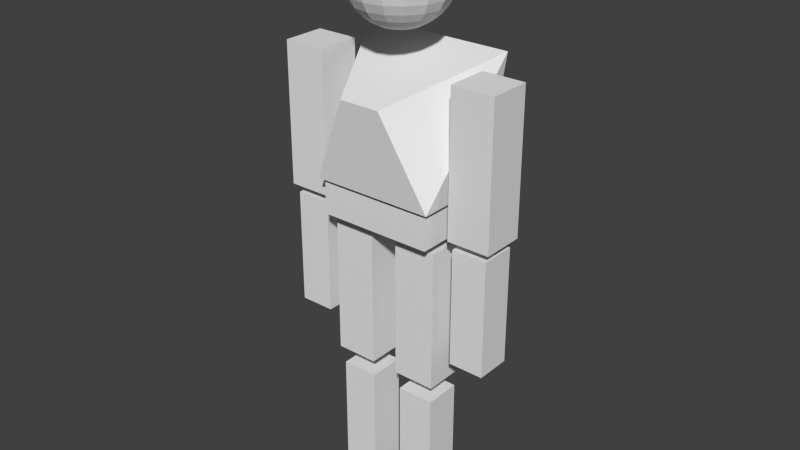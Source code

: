 # Source: Robot1.blend  (saved by Blender 2.63.0; exported with 4.5.12 LTS)
import bpy
from mathutils import Matrix  # noqa: F401  (used for matrix-valued properties, if any)

bpy.ops.wm.read_factory_settings(use_empty=True)
scene = bpy.context.scene
scene.name = 'Scene'

# ---- collections
col_collection_1 = bpy.data.collections.new('Collection 1'); scene.collection.children.link(col_collection_1)

# ---- materials (node trees are filled in below, after node groups)
mat_bodymat = bpy.data.materials.new('BodyMAT')
mat_bodymat.alpha_threshold = 0.0
mat_bodymat.use_transparent_shadow = False
mat_bodymat.roughness = 0.5
mat_bodymat.line_color = (0.0, 0.0, 0.0, 1.0)

# ---- material node trees

# ---- world
world_world = bpy.data.worlds.new('World'); scene.world = world_world
world_world.color = (0.05088, 0.05088, 0.05088)
world_world.use_sun_shadow = False
world_world.sun_shadow_jitter_overblur = 0.0
world_world.cycles.sampling_method = 'MANUAL'
world_world.cycles.sample_map_resolution = 256

# ---- meshes
me_sphere = bpy.data.meshes.new('Sphere')
me_sphere.from_pydata([(-2.176, -0.353, -6.871), (-2.176, 0.353, -6.871), (-1.47, 0.353, -6.871), (-1.47, -0.353, -6.871), (-2.176, -0.353, -4.542), (-2.176, 0.353, -4.542), (-1.47, 0.353, -4.542), (-1.47, -0.353, -4.542), (1.452, -0.353, -6.871), (1.452, 0.353, -6.871), (2.158, 0.353, -6.871), (2.158, -0.353, -6.871), (1.452, -0.353, -4.542), (1.452, 0.353, -4.542), (2.158, 0.353, -4.542), (2.158, -0.353, -4.542), (-2.259, -0.4263, -4.368), (-2.259, 0.4263, -4.368), (-1.406, 0.4263, -4.368), (-1.406, -0.4263, -4.368), (-2.259, -0.4263, -1.556), (-2.259, 0.4263, -1.556), (-1.406, 0.4263, -1.556), (-1.406, -0.4263, -1.556), (1.397, -0.4263, -4.368), (1.397, 0.4263, -4.368), (2.249, 0.4263, -4.368), (2.249, -0.4263, -4.368), (1.397, -0.4263, -1.556), (1.397, 0.4263, -1.556), (2.249, 0.4263, -1.556), (2.249, -0.4263, -1.556), (-1.085, -0.3699, -10.36), (-1.085, 0.3699, -10.36), (-0.3451, 0.3699, -10.36), (-0.3451, -0.3699, -10.36), (-1.085, -0.3699, -7.918), (-1.085, 0.3699, -7.918), (-0.3451, 0.3699, -7.918), (-0.3451, -0.3699, -7.918), (0.2978, -0.3699, -10.36), (0.2978, 0.3699, -10.36), (1.038, 0.3699, -10.36), (1.038, -0.3699, -10.36), (0.2978, -0.3699, -7.918), (0.2978, 0.3699, -7.918), (1.038, 0.3699, -7.918), (1.038, -0.3699, -7.918), (0.2414, -0.4263, -7.548), (0.2414, 0.4263, -7.548), (1.094, 0.4263, -7.548), (1.094, -0.4263, -7.548), (0.2414, -0.4263, -4.736), (0.2414, 0.4263, -4.736), (1.094, 0.4263, -4.736), (1.094, -0.4263, -4.736), (-1.16, -0.4263, -7.548), (-1.16, 0.4263, -7.548), (-0.3073, 0.4263, -7.548), (-0.3073, -0.4263, -7.548), (-1.16, -0.4263, -4.736), (-1.16, 0.4263, -4.736), (-0.3073, 0.4263, -4.736), (-0.3073, -0.4263, -4.736), (-1.144, -0.7268, -4.531), (-1.144, 0.7268, -4.531), (1.144, 0.7268, -4.531), (1.144, -0.7268, -4.531), (-1.144, -0.7268, -3.91), (-1.144, 0.7268, -3.91), (1.144, 0.7268, -3.91), (1.144, -0.7268, -3.91), (-1.222, -0.7991, -3.816), (-1.222, 0.7991, -3.816), (1.222, 0.7991, -3.816), (1.222, -0.7991, -3.816), (-0.4853, -0.9833, -2.103), (-1.503, 0.9833, -1.341), (1.503, 0.9833, -1.341), (0.3374, -0.9833, -2.103), (-0.1951, 0.0, 0.9808), (-0.3827, 0.0, 0.9239), (-0.5556, 0.0, 0.8315), (-0.7071, 0.0, 0.7071), (-0.8315, 0.0, 0.5556), (-0.9239, 0.0, 0.3827), (-0.9808, 0.0, 0.1951), (-1.0, 0.0, 7.55e-08), (-0.9808, 0.0, -0.1951), (-0.9239, 0.0, -0.3827), (-0.8315, 0.0, -0.5556), (-0.7071, 0.0, -0.7071), (-0.5556, 0.0, -0.8315), (-0.3827, 0.0, -0.9239), (-0.1951, 0.0, -0.9808), (-0.1802, 0.07466, 0.9808), (-0.3536, 0.1464, 0.9239), (-0.5133, 0.2126, 0.8315), (-0.6533, 0.2706, 0.7071), (-0.7682, 0.3182, 0.5556), (-0.8536, 0.3536, 0.3827), (-0.9061, 0.3753, 0.1951), (-0.9239, 0.3827, 1.192e-07), (-0.9061, 0.3753, -0.1951), (-0.8536, 0.3536, -0.3827), (-0.7682, 0.3182, -0.5556), (-0.6533, 0.2706, -0.7071), (-0.5133, 0.2126, -0.8315), (-0.3536, 0.1464, -0.9239), (-0.1802, 0.07466, -0.9808), (-0.1379, 0.1379, 0.9808), (-0.2706, 0.2706, 0.9239), (-0.3928, 0.3928, 0.8315), (-0.5, 0.5, 0.7071), (-0.5879, 0.5879, 0.5556), (-0.6533, 0.6533, 0.3827), (-0.6935, 0.6935, 0.1951), (-0.7071, 0.7071, 1.192e-07), (-0.6935, 0.6935, -0.1951), (-0.6533, 0.6533, -0.3827), (-0.5879, 0.5879, -0.5556), (-0.5, 0.5, -0.7071), (-0.3928, 0.3928, -0.8315), (-0.2706, 0.2706, -0.9239), (-0.1379, 0.1379, -0.9808), (-0.07466, 0.1802, 0.9808), (-0.1464, 0.3536, 0.9239), (-0.2126, 0.5133, 0.8315), (-0.2706, 0.6533, 0.7071), (-0.3182, 0.7682, 0.5556), (-0.3536, 0.8536, 0.3827), (-0.3753, 0.9061, 0.1951), (-0.3827, 0.9239, 1.192e-07), (-0.3753, 0.9061, -0.1951), (-0.3536, 0.8536, -0.3827), (-0.3182, 0.7682, -0.5556), (-0.2706, 0.6533, -0.7071), (-0.2126, 0.5133, -0.8315), (-0.1464, 0.3536, -0.9239), (-0.07466, 0.1802, -0.9808), (3.26e-07, 0.1951, 0.9808), (3.352e-07, 0.3827, 0.9239), (3.455e-07, 0.5556, 0.8315), (3.222e-07, 0.7071, 0.7071), (3.301e-07, 0.8315, 0.5556), (3.358e-07, 0.9239, 0.3827), (3.77e-07, 0.9808, 0.1951), (3.298e-07, 1.0, 1.192e-07), (3.22e-07, 0.9808, -0.1951), (3.539e-07, 0.9239, -0.3827), (3.301e-07, 0.8315, -0.5556), (3.222e-07, 0.7071, -0.7071), (3.64e-07, 0.5556, -0.8315), (3.494e-07, 0.3827, -0.9239), (3.288e-07, 0.1951, -0.9808), (0.07466, 0.1802, 0.9808), (0.1464, 0.3536, 0.9239), (0.2126, 0.5133, 0.8315), (0.2706, 0.6533, 0.7071), (0.3182, 0.7682, 0.5556), (0.3536, 0.8536, 0.3827), (0.3753, 0.9061, 0.1951), (0.3827, 0.9239, 1.192e-07), (0.3753, 0.9061, -0.1951), (0.3536, 0.8536, -0.3827), (0.3182, 0.7682, -0.5556), (0.2706, 0.6533, -0.7071), (0.2126, 0.5133, -0.8315), (0.1464, 0.3536, -0.9239), (0.07466, 0.1802, -0.9808), (0.138, 0.1379, 0.9808), (0.2706, 0.2706, 0.9239), (0.3928, 0.3928, 0.8315), (0.5, 0.5, 0.7071), (0.5879, 0.5879, 0.5556), (0.6533, 0.6533, 0.3827), (0.6935, 0.6935, 0.1951), (0.7071, 0.7071, 1.192e-07), (0.6935, 0.6935, -0.1951), (0.6533, 0.6533, -0.3827), (0.5879, 0.5879, -0.5556), (0.5, 0.5, -0.7071), (0.3928, 0.3928, -0.8315), (0.2706, 0.2706, -0.9239), (0.138, 0.1379, -0.9808), (0.1802, 0.07466, 0.9808), (0.3536, 0.1464, 0.9239), (0.5133, 0.2126, 0.8315), (0.6533, 0.2706, 0.7071), (0.7682, 0.3182, 0.5556), (0.8536, 0.3536, 0.3827), (0.9061, 0.3753, 0.1951), (0.9239, 0.3827, 1.192e-07), (0.9061, 0.3753, -0.1951), (0.8536, 0.3536, -0.3827), (0.7682, 0.3182, -0.5556), (0.6533, 0.2706, -0.7071), (0.5133, 0.2126, -0.8315), (0.3536, 0.1464, -0.9239), (0.1802, 0.07466, -0.9808), (0.1951, -1.378e-09, 0.9808), (0.3827, -3.15e-10, 0.9239), (0.5556, -3.815e-08, 0.8315), (0.7071, -5.142e-08, 0.7071), (0.8315, -6.402e-08, 0.5556), (0.9239, -6.972e-08, 0.3827), (0.9808, -8.818e-08, 0.1951), (1.0, -8.638e-09, 1.192e-07), (0.9808, -2.839e-08, -0.1951), (0.9239, -9.928e-09, -0.3827), (0.8315, -6.402e-08, -0.5556), (0.7071, -5.142e-08, -0.7071), (0.5556, -5.665e-08, -0.8315), (0.3827, -5.106e-08, -0.9239), (0.1951, 1.558e-09, -0.9808), (0.1802, -0.07466, 0.9808), (0.3536, -0.1464, 0.9239), (0.5133, -0.2126, 0.8315), (0.6533, -0.2706, 0.7071), (0.7682, -0.3182, 0.5556), (0.8536, -0.3536, 0.3827), (0.9061, -0.3753, 0.1951), (0.9239, -0.3827, 1.192e-07), (0.9061, -0.3753, -0.1951), (0.8536, -0.3536, -0.3827), (0.7682, -0.3182, -0.5556), (0.6533, -0.2706, -0.7071), (0.5133, -0.2126, -0.8315), (0.3536, -0.1464, -0.9239), (0.1802, -0.07466, -0.9808), (0.138, -0.1379, 0.9808), (0.2706, -0.2706, 0.9239), (0.3928, -0.3928, 0.8315), (0.5, -0.5, 0.7071), (0.5879, -0.5879, 0.5556), (0.6533, -0.6533, 0.3827), (0.6935, -0.6935, 0.1951), (0.7071, -0.7071, 1.192e-07), (0.6935, -0.6935, -0.1951), (0.6533, -0.6533, -0.3827), (0.5879, -0.5879, -0.5556), (0.5, -0.5, -0.7071), (0.3928, -0.3928, -0.8315), (0.2706, -0.2706, -0.9239), (0.138, -0.1379, -0.9808), (0.07466, -0.1802, 0.9808), (0.1464, -0.3536, 0.9239), (0.2126, -0.5133, 0.8315), (0.2706, -0.6533, 0.7071), (0.3182, -0.7682, 0.5556), (0.3536, -0.8536, 0.3827), (0.3753, -0.9061, 0.1951), (0.3827, -0.9239, 1.192e-07), (0.3753, -0.9061, -0.1951), (0.3536, -0.8536, -0.3827), (0.3182, -0.7682, -0.5556), (0.2706, -0.6533, -0.7071), (0.2126, -0.5133, -0.8315), (0.1464, -0.3536, -0.9239), (0.07466, -0.1802, -0.9808), (3.29e-07, -0.1951, 0.9808), (3.232e-07, -0.3827, 0.9239), (2.692e-07, -0.5556, 0.8315), (2.099e-07, -0.7071, 0.7071), (2.296e-07, -0.8315, 0.5556), (2.467e-07, -0.9239, 0.3827), (2.329e-07, -0.9808, 0.1951), (3.172e-07, -1.0, 1.192e-07), (3.155e-07, -0.9808, -0.1951), (2.561e-07, -0.9239, -0.3827), (2.296e-07, -0.8315, -0.5556), (2.099e-07, -0.7071, -0.7071), (2.597e-07, -0.5556, -0.8315), (2.586e-07, -0.3827, -0.9239), (3.125e-07, -0.1951, -0.9808), (-0.07466, -0.1802, 0.9808), (-0.1464, -0.3536, 0.9239), (-0.2126, -0.5133, 0.8315), (-0.2706, -0.6533, 0.7071), (-0.3182, -0.7682, 0.5556), (-0.3536, -0.8536, 0.3827), (-0.3753, -0.9061, 0.1951), (-0.3827, -0.9239, 1.192e-07), (-0.3753, -0.9061, -0.1951), (-0.3536, -0.8536, -0.3827), (-0.3182, -0.7682, -0.5556), (-0.2706, -0.6533, -0.7071), (-0.2126, -0.5133, -0.8315), (-0.1464, -0.3536, -0.9239), (-0.07466, -0.1802, -0.9808), (9.544e-08, -2.304e-07, 1.0), (-0.1379, -0.1379, 0.9808), (-0.2706, -0.2706, 0.9239), (-0.3928, -0.3928, 0.8315), (-0.5, -0.5, 0.7071), (-0.5879, -0.5879, 0.5556), (-0.6533, -0.6533, 0.3827), (-0.6935, -0.6935, 0.1951), (-0.7071, -0.7071, 1.192e-07), (-0.6935, -0.6935, -0.1951), (-0.6533, -0.6533, -0.3827), (-0.5879, -0.5879, -0.5556), (-0.5, -0.5, -0.7071), (-0.3928, -0.3928, -0.8315), (-0.2706, -0.2706, -0.9239), (-0.1379, -0.1379, -0.9808), (3.258e-07, 0.0, -1.0), (-0.1802, -0.07466, 0.9808), (-0.3536, -0.1464, 0.9239), (-0.5133, -0.2126, 0.8315), (-0.6533, -0.2706, 0.7071), (-0.7682, -0.3182, 0.5556), (-0.8536, -0.3536, 0.3827), (-0.9061, -0.3753, 0.1951), (-0.9239, -0.3827, 1.192e-07), (-0.9061, -0.3753, -0.1951), (-0.8536, -0.3536, -0.3827), (-0.7682, -0.3182, -0.5556), (-0.6533, -0.2706, -0.7071), (-0.5133, -0.2126, -0.8315), (-0.3536, -0.1464, -0.9239), (-0.1802, -0.07466, -0.9808)], [], [(4, 5, 1, 0), (5, 6, 2, 1), (6, 7, 3, 2), (7, 4, 0, 3), (0, 1, 2, 3), (7, 6, 5, 4), (12, 13, 9, 8), (13, 14, 10, 9), (14, 15, 11, 10), (15, 12, 8, 11), (8, 9, 10, 11), (15, 14, 13, 12), (20, 21, 17, 16), (21, 22, 18, 17), (22, 23, 19, 18), (23, 20, 16, 19), (16, 17, 18, 19), (23, 22, 21, 20), (28, 29, 25, 24), (29, 30, 26, 25), (30, 31, 27, 26), (31, 28, 24, 27), (24, 25, 26, 27), (31, 30, 29, 28), (36, 37, 33, 32), (37, 38, 34, 33), (38, 39, 35, 34), (39, 36, 32, 35), (32, 33, 34, 35), (39, 38, 37, 36), (44, 45, 41, 40), (45, 46, 42, 41), (46, 47, 43, 42), (47, 44, 40, 43), (40, 41, 42, 43), (47, 46, 45, 44), (52, 53, 49, 48), (53, 54, 50, 49), (54, 55, 51, 50), (55, 52, 48, 51), (48, 49, 50, 51), (55, 54, 53, 52), (60, 61, 57, 56), (61, 62, 58, 57), (62, 63, 59, 58), (63, 60, 56, 59), (56, 57, 58, 59), (63, 62, 61, 60), (68, 69, 65, 64), (69, 70, 66, 65), (70, 71, 67, 66), (71, 68, 64, 67), (64, 65, 66, 67), (71, 70, 69, 68), (76, 77, 73, 72), (77, 78, 74, 73), (78, 79, 75, 74), (79, 76, 72, 75), (72, 73, 74, 75), (79, 78, 77, 76), (106, 107, 92, 91), (101, 102, 87, 86), (96, 97, 82, 81), (107, 108, 93, 92), (102, 103, 88, 87), (97, 98, 83, 82), (108, 109, 94, 93), (103, 104, 89, 88), (98, 99, 84, 83), (104, 105, 90, 89), (99, 100, 85, 84), (105, 106, 91, 90), (100, 101, 86, 85), (95, 96, 81, 80), (110, 111, 96, 95), (121, 122, 107, 106), (116, 117, 102, 101), (111, 112, 97, 96), (122, 123, 108, 107), (117, 118, 103, 102), (112, 113, 98, 97), (123, 124, 109, 108), (118, 119, 104, 103), (113, 114, 99, 98), (119, 120, 105, 104), (114, 115, 100, 99), (120, 121, 106, 105), (115, 116, 101, 100), (129, 130, 115, 114), (135, 136, 121, 120), (130, 131, 116, 115), (125, 126, 111, 110), (136, 137, 122, 121), (131, 132, 117, 116), (126, 127, 112, 111), (137, 138, 123, 122), (132, 133, 118, 117), (127, 128, 113, 112), (138, 139, 124, 123), (133, 134, 119, 118), (128, 129, 114, 113), (134, 135, 120, 119), (148, 149, 134, 133), (143, 144, 129, 128), (149, 150, 135, 134), (144, 145, 130, 129), (150, 151, 136, 135), (145, 146, 131, 130), (140, 141, 126, 125), (151, 152, 137, 136), (146, 147, 132, 131), (141, 142, 127, 126), (152, 153, 138, 137), (147, 148, 133, 132), (142, 143, 128, 127), (153, 154, 139, 138), (167, 168, 153, 152), (162, 163, 148, 147), (157, 158, 143, 142), (168, 169, 154, 153), (163, 164, 149, 148), (158, 159, 144, 143), (164, 165, 150, 149), (159, 160, 145, 144), (165, 166, 151, 150), (160, 161, 146, 145), (155, 156, 141, 140), (166, 167, 152, 151), (161, 162, 147, 146), (156, 157, 142, 141), (181, 182, 167, 166), (176, 177, 162, 161), (171, 172, 157, 156), (182, 183, 168, 167), (177, 178, 163, 162), (172, 173, 158, 157), (183, 184, 169, 168), (178, 179, 164, 163), (173, 174, 159, 158), (179, 180, 165, 164), (174, 175, 160, 159), (180, 181, 166, 165), (175, 176, 161, 160), (170, 171, 156, 155), (195, 196, 181, 180), (190, 191, 176, 175), (185, 186, 171, 170), (196, 197, 182, 181), (191, 192, 177, 176), (186, 187, 172, 171), (197, 198, 183, 182), (192, 193, 178, 177), (187, 188, 173, 172), (198, 199, 184, 183), (193, 194, 179, 178), (188, 189, 174, 173), (194, 195, 180, 179), (189, 190, 175, 174), (203, 204, 189, 188), (209, 210, 195, 194), (204, 205, 190, 189), (210, 211, 196, 195), (205, 206, 191, 190), (200, 201, 186, 185), (211, 212, 197, 196), (206, 207, 192, 191), (201, 202, 187, 186), (212, 213, 198, 197), (207, 208, 193, 192), (202, 203, 188, 187), (213, 214, 199, 198), (208, 209, 194, 193), (222, 223, 208, 207), (217, 218, 203, 202), (228, 229, 214, 213), (223, 224, 209, 208), (218, 219, 204, 203), (224, 225, 210, 209), (219, 220, 205, 204), (225, 226, 211, 210), (220, 221, 206, 205), (215, 216, 201, 200), (226, 227, 212, 211), (221, 222, 207, 206), (216, 217, 202, 201), (227, 228, 213, 212), (241, 242, 227, 226), (236, 237, 222, 221), (231, 232, 217, 216), (242, 243, 228, 227), (237, 238, 223, 222), (232, 233, 218, 217), (243, 244, 229, 228), (238, 239, 224, 223), (233, 234, 219, 218), (239, 240, 225, 224), (234, 235, 220, 219), (240, 241, 226, 225), (235, 236, 221, 220), (230, 231, 216, 215), (255, 256, 241, 240), (250, 251, 236, 235), (245, 246, 231, 230), (256, 257, 242, 241), (251, 252, 237, 236), (246, 247, 232, 231), (257, 258, 243, 242), (252, 253, 238, 237), (247, 248, 233, 232), (258, 259, 244, 243), (253, 254, 239, 238), (248, 249, 234, 233), (254, 255, 240, 239), (249, 250, 235, 234), (263, 264, 249, 248), (269, 270, 255, 254), (264, 265, 250, 249), (270, 271, 256, 255), (265, 266, 251, 250), (260, 261, 246, 245), (271, 272, 257, 256), (266, 267, 252, 251), (261, 262, 247, 246), (272, 273, 258, 257), (267, 268, 253, 252), (262, 263, 248, 247), (273, 274, 259, 258), (268, 269, 254, 253), (282, 283, 268, 267), (277, 278, 263, 262), (288, 289, 274, 273), (283, 284, 269, 268), (278, 279, 264, 263), (284, 285, 270, 269), (279, 280, 265, 264), (285, 286, 271, 270), (280, 281, 266, 265), (275, 276, 261, 260), (286, 287, 272, 271), (281, 282, 267, 266), (276, 277, 262, 261), (287, 288, 273, 272), (302, 303, 287, 286), (297, 298, 282, 281), (292, 293, 277, 276), (303, 304, 288, 287), (298, 299, 283, 282), (293, 294, 278, 277), (304, 305, 289, 288), (299, 300, 284, 283), (294, 295, 279, 278), (300, 301, 285, 284), (295, 296, 280, 279), (301, 302, 286, 285), (296, 297, 281, 280), (291, 292, 276, 275), (317, 318, 302, 301), (312, 313, 297, 296), (307, 308, 292, 291), (318, 319, 303, 302), (313, 314, 298, 297), (308, 309, 293, 292), (319, 320, 304, 303), (314, 315, 299, 298), (309, 310, 294, 293), (320, 321, 305, 304), (315, 316, 300, 299), (310, 311, 295, 294), (316, 317, 301, 300), (311, 312, 296, 295), (109, 306, 94), (290, 95, 80), (124, 306, 109), (290, 110, 95), (290, 125, 110), (139, 306, 124), (154, 306, 139), (290, 140, 125), (169, 306, 154), (290, 155, 140), (184, 306, 169), (290, 170, 155), (290, 185, 170), (199, 306, 184), (214, 306, 199), (290, 200, 185), (229, 306, 214), (290, 215, 200), (244, 306, 229), (290, 230, 215), (290, 245, 230), (259, 306, 244), (274, 306, 259), (290, 260, 245), (289, 306, 274), (290, 275, 260), (305, 306, 289), (290, 291, 275), (321, 306, 305), (290, 307, 291), (94, 306, 321), (89, 90, 317, 316), (84, 85, 312, 311), (290, 80, 307), (90, 91, 318, 317), (85, 86, 313, 312), (80, 81, 308, 307), (91, 92, 319, 318), (86, 87, 314, 313), (81, 82, 309, 308), (92, 93, 320, 319), (87, 88, 315, 314), (82, 83, 310, 309), (93, 94, 321, 320), (88, 89, 316, 315), (83, 84, 311, 310)])
_uv = me_sphere.uv_layers.new(name='UVMap')
_uv.uv.foreach_set('vector', [0.9581, 0.8376, 0.9023, 0.8374, 0.9029, 0.6532, 0.9587, 0.6534, 0.01256, 0.7811, 0.06841, 0.781, 0.06897, 0.9649, 0.01312, 0.9651, 0.9587, 0.6445, 0.9029, 0.6446, 0.9023, 0.4604, 0.9581, 0.4602, 0.8814, 0.05632, 0.9373, 0.05615, 0.9378, 0.2404, 0.882, 0.2405, 0.4328, 0.9442, 0.3769, 0.9441, 0.3771, 0.8882, 0.433, 0.8884, 0.6511, 0.9992, 0.6511, 0.9434, 0.7069, 0.9433, 0.707, 0.9992, 0.9554, 0.4602, 0.8996, 0.4601, 0.9002, 0.2759, 0.956, 0.276, 0.2431, 0.7803, 0.2989, 0.7802, 0.2995, 0.9641, 0.2436, 0.9643, 0.2431, 0.9644, 0.1872, 0.9646, 0.1867, 0.7803, 0.2425, 0.7802, 0.8432, 0.276, 0.899, 0.2759, 0.8996, 0.4601, 0.8438, 0.4602, 0.8432, 0.9991, 0.7873, 0.9992, 0.7872, 0.9434, 0.843, 0.9432, 0.5149, 0.9992, 0.5148, 0.9434, 0.5707, 0.9434, 0.5707, 0.9992, 0.2769, 0.6681, 0.2095, 0.6679, 0.2101, 0.4454, 0.2776, 0.4456, 0.6388, 0.6537, 0.7063, 0.6535, 0.707, 0.8756, 0.6395, 0.8759, 0.7751, 0.6533, 0.7076, 0.6535, 0.7069, 0.431, 0.7744, 0.4308, 0.4344, 0.4433, 0.5019, 0.4431, 0.5026, 0.6656, 0.4351, 0.6658, 0.7751, 0.9141, 0.7076, 0.9143, 0.7074, 0.8469, 0.7749, 0.8467, 0.6395, 0.9433, 0.6395, 0.8759, 0.7069, 0.8759, 0.707, 0.9433, 0.08, 0.6688, 0.01256, 0.6686, 0.01324, 0.4462, 0.08068, 0.4464, 0.5026, 0.6537, 0.57, 0.6535, 0.5707, 0.8757, 0.5033, 0.8759, 0.7542, 0.2786, 0.6868, 0.2788, 0.6861, 0.05635, 0.7535, 0.05615, 0.5026, 0.431, 0.57, 0.4308, 0.5707, 0.6533, 0.5033, 0.6535, 0.7757, 0.9432, 0.7755, 0.8758, 0.843, 0.8756, 0.8432, 0.943, 0.433, 0.9557, 0.433, 0.8883, 0.5004, 0.8882, 0.5004, 0.9557, 0.3661, 0.8613, 0.3075, 0.8611, 0.3081, 0.6681, 0.3667, 0.6682, 0.8432, 0.6534, 0.9017, 0.6532, 0.9023, 0.846, 0.8438, 0.8461, 0.8814, 0.2492, 0.8229, 0.2493, 0.8223, 0.05632, 0.8808, 0.05615, 0.7159, 0.6537, 0.7745, 0.6535, 0.7751, 0.8465, 0.7165, 0.8467, 0.1831, 0.9205, 0.1246, 0.9207, 0.1244, 0.8622, 0.1829, 0.862, 0.1246, 0.9793, 0.1246, 0.9208, 0.1831, 0.9207, 0.1831, 0.9792, 0.6292, 0.8467, 0.5707, 0.8465, 0.5713, 0.6535, 0.6298, 0.6537, 0.8432, 0.4604, 0.9017, 0.4602, 0.9023, 0.653, 0.8438, 0.6532, 0.1835, 0.8619, 0.125, 0.862, 0.1244, 0.669, 0.1829, 0.6688, 0.3667, 0.4433, 0.4252, 0.4431, 0.4258, 0.6362, 0.3672, 0.6363, 0.6294, 0.9729, 0.5709, 0.973, 0.5707, 0.9145, 0.6292, 0.9143, 0.3167, 0.9875, 0.3167, 0.929, 0.3752, 0.9289, 0.3752, 0.9874, 0.6854, 0.2788, 0.618, 0.2786, 0.6187, 0.05615, 0.6861, 0.05635, 0.7751, 0.6534, 0.8425, 0.6532, 0.8432, 0.8754, 0.7757, 0.8756, 0.7069, 0.6533, 0.6395, 0.6535, 0.6388, 0.431, 0.7063, 0.4308, 0.2985, 0.4456, 0.366, 0.4454, 0.3667, 0.6679, 0.2992, 0.6681, 0.6384, 0.9141, 0.5709, 0.9143, 0.5707, 0.8469, 0.6381, 0.8467, 0.5033, 0.9434, 0.5032, 0.8759, 0.5707, 0.8759, 0.5707, 0.9433, 0.1687, 0.6688, 0.1013, 0.6686, 0.102, 0.4462, 0.1694, 0.4464, 0.7751, 0.431, 0.8425, 0.4308, 0.8432, 0.653, 0.7757, 0.6532, 0.8223, 0.2786, 0.7549, 0.2788, 0.7542, 0.05635, 0.8216, 0.05615, 0.6381, 0.6535, 0.5707, 0.6533, 0.5714, 0.4308, 0.6388, 0.431, 0.3078, 0.9289, 0.3075, 0.8615, 0.375, 0.8613, 0.3752, 0.9287, 0.7076, 0.9818, 0.7076, 0.9144, 0.775, 0.9143, 0.7751, 0.9818, 0.9517, 0.8377, 0.9514, 0.9527, 0.9023, 0.9526, 0.9026, 0.8376, 0.9384, 0.2405, 0.9378, 0.05957, 0.9869, 0.05942, 0.9874, 0.2404, 0.8532, 0.9613, 0.8529, 0.8463, 0.902, 0.8461, 0.9023, 0.9611, 0.07531, 0.9621, 0.07475, 0.7811, 0.1239, 0.781, 0.1244, 0.9619, 0.618, 0.2371, 0.503, 0.2375, 0.5024, 0.0565, 0.6174, 0.05615, 0.6177, 0.4307, 0.5027, 0.4308, 0.5026, 0.2499, 0.6176, 0.2498, 0.1694, 0.3867, 0.01256, 0.4462, 0.02804, 0.2506, 0.1545, 0.2509, 0.01329, 0.2506, 0.01256, 0.01271, 0.2089, 0.03439, 0.2095, 0.2277, 0.3667, 0.4454, 0.2095, 0.3862, 0.2247, 0.2502, 0.3511, 0.2498, 0.3667, 0.3728, 0.3669, 0.3077, 0.5026, 0.2498, 0.502, 0.4431, 0.5024, 0.2494, 0.376, 0.2498, 0.3754, 0.05654, 0.5018, 0.05615, 0.2095, 0.1178, 0.3577, 0.01271, 0.3754, 0.2498, 0.2143, 0.1826, 0.4766, 0.8799, 0.47, 0.8699, 0.4821, 0.8578, 0.4921, 0.8644, 0.7555, 0.3854, 0.755, 0.3699, 0.7851, 0.37, 0.7851, 0.3854, 0.7011, 0.3633, 0.7139, 0.358, 0.7173, 0.3748, 0.7034, 0.3748, 0.47, 0.8699, 0.4624, 0.8585, 0.4707, 0.8502, 0.4821, 0.8578, 0.755, 0.3699, 0.7556, 0.3545, 0.7852, 0.3546, 0.7851, 0.37, 0.7139, 0.358, 0.7253, 0.3534, 0.7295, 0.3748, 0.7173, 0.3748, 0.4624, 0.8585, 0.4541, 0.8462, 0.4584, 0.8419, 0.4707, 0.8502, 0.7556, 0.3545, 0.7574, 0.3397, 0.7853, 0.3397, 0.7852, 0.3546, 0.7639, 0.426, 0.7601, 0.414, 0.7852, 0.414, 0.7853, 0.426, 0.7574, 0.3397, 0.7604, 0.3261, 0.7855, 0.3261, 0.7853, 0.3397, 0.7601, 0.414, 0.7572, 0.4002, 0.7851, 0.4003, 0.7852, 0.414, 0.7604, 0.3261, 0.7643, 0.3141, 0.7856, 0.3142, 0.7855, 0.3261, 0.7572, 0.4002, 0.7555, 0.3854, 0.7851, 0.3854, 0.7851, 0.4003, 0.6873, 0.3689, 0.7011, 0.3633, 0.7034, 0.3748, 0.6885, 0.3748, 0.684, 0.3639, 0.6946, 0.3534, 0.7011, 0.3633, 0.6873, 0.3689, 0.4565, 0.8882, 0.4541, 0.8765, 0.47, 0.8699, 0.4766, 0.8799, 0.7306, 0.3854, 0.7295, 0.3699, 0.755, 0.3699, 0.7555, 0.3854, 0.6946, 0.3534, 0.7044, 0.3438, 0.7139, 0.358, 0.7011, 0.3633, 0.4541, 0.8765, 0.4515, 0.863, 0.4624, 0.8585, 0.47, 0.8699, 0.7295, 0.3699, 0.7307, 0.3545, 0.7556, 0.3545, 0.755, 0.3699, 0.7044, 0.3438, 0.7131, 0.3353, 0.7253, 0.3534, 0.7139, 0.358, 0.4515, 0.863, 0.4486, 0.8485, 0.4541, 0.8462, 0.4624, 0.8585, 0.7307, 0.3545, 0.7339, 0.3397, 0.7574, 0.3397, 0.7556, 0.3545, 0.746, 0.426, 0.739, 0.414, 0.7601, 0.414, 0.7639, 0.426, 0.7339, 0.3397, 0.7392, 0.3261, 0.7604, 0.3261, 0.7574, 0.3397, 0.739, 0.414, 0.7338, 0.4002, 0.7572, 0.4002, 0.7601, 0.414, 0.7392, 0.3261, 0.7463, 0.3141, 0.7643, 0.3141, 0.7604, 0.3261, 0.7338, 0.4002, 0.7306, 0.3854, 0.7555, 0.3854, 0.7572, 0.4002, 0.4213, 0.6776, 0.4186, 0.6909, 0.3949, 0.6918, 0.4, 0.6784, 0.4216, 0.7654, 0.4254, 0.7778, 0.4073, 0.7785, 0.4003, 0.7662, 0.4186, 0.6909, 0.4169, 0.7055, 0.3917, 0.7065, 0.3949, 0.6918, 0.679, 0.3606, 0.6847, 0.3469, 0.6946, 0.3534, 0.684, 0.3639, 0.4347, 0.8882, 0.437, 0.8765, 0.4541, 0.8765, 0.4565, 0.8882, 0.4169, 0.7055, 0.4164, 0.7209, 0.3907, 0.7218, 0.3917, 0.7065, 0.6847, 0.3469, 0.6901, 0.3343, 0.7044, 0.3438, 0.6946, 0.3534, 0.437, 0.8765, 0.4397, 0.863, 0.4515, 0.863, 0.4541, 0.8765, 0.4164, 0.7209, 0.417, 0.7364, 0.3918, 0.7373, 0.3907, 0.7218, 0.6901, 0.3343, 0.695, 0.3232, 0.7131, 0.3353, 0.7044, 0.3438, 0.4397, 0.863, 0.4426, 0.8485, 0.4486, 0.8485, 0.4515, 0.863, 0.417, 0.7364, 0.4188, 0.7514, 0.3951, 0.7523, 0.3918, 0.7373, 0.695, 0.3232, 0.699, 0.3141, 0.7204, 0.3284, 0.7131, 0.3353, 0.4188, 0.7514, 0.4216, 0.7654, 0.4003, 0.7662, 0.3951, 0.7523, 0.4467, 0.736, 0.4467, 0.751, 0.4188, 0.7514, 0.417, 0.7364, 0.4465, 0.6658, 0.4465, 0.6773, 0.4213, 0.6776, 0.4251, 0.6661, 0.4467, 0.751, 0.4468, 0.765, 0.4216, 0.7654, 0.4188, 0.7514, 0.4465, 0.6773, 0.4465, 0.6905, 0.4186, 0.6909, 0.4213, 0.6776, 0.4468, 0.765, 0.4468, 0.7775, 0.4254, 0.7778, 0.4216, 0.7654, 0.4465, 0.6905, 0.4466, 0.7051, 0.4169, 0.7055, 0.4186, 0.6909, 0.6731, 0.3594, 0.6732, 0.3446, 0.6847, 0.3469, 0.679, 0.3606, 0.4145, 0.8799, 0.4212, 0.8699, 0.437, 0.8765, 0.4347, 0.8882, 0.4466, 0.7051, 0.4466, 0.7205, 0.4164, 0.7209, 0.4169, 0.7055, 0.6732, 0.3446, 0.6733, 0.3309, 0.6901, 0.3343, 0.6847, 0.3469, 0.4212, 0.8699, 0.4287, 0.8585, 0.4397, 0.863, 0.437, 0.8765, 0.4466, 0.7205, 0.4467, 0.736, 0.417, 0.7364, 0.4164, 0.7209, 0.6733, 0.3309, 0.6736, 0.319, 0.695, 0.3232, 0.6901, 0.3343, 0.4287, 0.8585, 0.437, 0.8462, 0.4426, 0.8485, 0.4397, 0.863, 0.409, 0.8578, 0.4204, 0.8502, 0.4287, 0.8585, 0.4212, 0.8699, 0.4769, 0.7207, 0.4764, 0.7362, 0.4467, 0.736, 0.4466, 0.7205, 0.6565, 0.3343, 0.6522, 0.3232, 0.6736, 0.319, 0.6733, 0.3309, 0.4204, 0.8502, 0.4327, 0.8419, 0.437, 0.8462, 0.4287, 0.8585, 0.4764, 0.7362, 0.4747, 0.7512, 0.4467, 0.751, 0.4467, 0.736, 0.4679, 0.666, 0.4717, 0.6774, 0.4465, 0.6773, 0.4465, 0.6658, 0.4747, 0.7512, 0.4719, 0.7652, 0.4468, 0.765, 0.4467, 0.751, 0.4717, 0.6774, 0.4745, 0.6907, 0.4465, 0.6905, 0.4465, 0.6773, 0.4719, 0.7652, 0.4682, 0.7777, 0.4468, 0.7775, 0.4468, 0.765, 0.4745, 0.6907, 0.4763, 0.7053, 0.4466, 0.7051, 0.4465, 0.6905, 0.6672, 0.3606, 0.6616, 0.3469, 0.6732, 0.3446, 0.6731, 0.3594, 0.3991, 0.8644, 0.409, 0.8578, 0.4212, 0.8699, 0.4145, 0.8799, 0.4763, 0.7053, 0.4769, 0.7207, 0.4466, 0.7205, 0.4466, 0.7051, 0.6616, 0.3469, 0.6565, 0.3343, 0.6733, 0.3309, 0.6732, 0.3446, 0.3907, 0.8443, 0.4025, 0.8419, 0.409, 0.8578, 0.3991, 0.8644, 0.5015, 0.7061, 0.5026, 0.7215, 0.4769, 0.7207, 0.4763, 0.7053, 0.6518, 0.3535, 0.6423, 0.3438, 0.6565, 0.3343, 0.6616, 0.3469, 0.4025, 0.8419, 0.4159, 0.8393, 0.4204, 0.8502, 0.409, 0.8578, 0.5026, 0.7215, 0.5015, 0.737, 0.4764, 0.7362, 0.4769, 0.7207, 0.6423, 0.3438, 0.634, 0.3354, 0.6522, 0.3232, 0.6565, 0.3343, 0.4159, 0.8393, 0.4304, 0.8364, 0.4327, 0.8419, 0.4204, 0.8502, 0.5015, 0.737, 0.4984, 0.752, 0.4747, 0.7512, 0.4764, 0.7362, 0.634, 0.3354, 0.6274, 0.3284, 0.6487, 0.3142, 0.6522, 0.3232, 0.4984, 0.752, 0.4933, 0.7659, 0.4719, 0.7652, 0.4747, 0.7512, 0.493, 0.6781, 0.4982, 0.6915, 0.4745, 0.6907, 0.4717, 0.6774, 0.4933, 0.7659, 0.4864, 0.7782, 0.4682, 0.7777, 0.4719, 0.7652, 0.4982, 0.6915, 0.5015, 0.7061, 0.4763, 0.7053, 0.4745, 0.6907, 0.6621, 0.3639, 0.6518, 0.3535, 0.6616, 0.3469, 0.6672, 0.3606, 0.09359, 0.6807, 0.08965, 0.6688, 0.1076, 0.6688, 0.1147, 0.6808, 0.09673, 0.7549, 0.09847, 0.74, 0.1234, 0.7401, 0.1202, 0.7549, 0.6588, 0.369, 0.6452, 0.3633, 0.6518, 0.3535, 0.6621, 0.3639, 0.3907, 0.8224, 0.4025, 0.8248, 0.4025, 0.8419, 0.3907, 0.8443, 0.09847, 0.74, 0.09902, 0.7246, 0.1244, 0.7246, 0.1234, 0.7401, 0.6452, 0.3633, 0.6328, 0.3581, 0.6423, 0.3438, 0.6518, 0.3535, 0.4025, 0.8248, 0.4159, 0.8274, 0.4159, 0.8393, 0.4025, 0.8419, 0.09902, 0.7246, 0.09837, 0.7092, 0.1233, 0.7092, 0.1244, 0.7246, 0.6328, 0.3581, 0.6219, 0.3535, 0.634, 0.3354, 0.6423, 0.3438, 0.4159, 0.8274, 0.4304, 0.8303, 0.4304, 0.8364, 0.4159, 0.8393, 0.09837, 0.7092, 0.09654, 0.6944, 0.12, 0.6944, 0.1233, 0.7092, 0.08999, 0.7807, 0.09386, 0.7686, 0.115, 0.7687, 0.1079, 0.7807, 0.09654, 0.6944, 0.09359, 0.6807, 0.1147, 0.6808, 0.12, 0.6944, 0.09386, 0.7686, 0.09673, 0.7549, 0.1202, 0.7549, 0.115, 0.7687, 0.06866, 0.7807, 0.06878, 0.7687, 0.09386, 0.7686, 0.08999, 0.7807, 0.06866, 0.6944, 0.06851, 0.6808, 0.09359, 0.6807, 0.09654, 0.6944, 0.06878, 0.7687, 0.06885, 0.755, 0.09673, 0.7549, 0.09386, 0.7686, 0.06851, 0.6808, 0.06831, 0.6689, 0.08965, 0.6688, 0.09359, 0.6807, 0.06885, 0.755, 0.06888, 0.7401, 0.09847, 0.74, 0.09673, 0.7549, 0.6576, 0.3749, 0.6429, 0.3749, 0.6452, 0.3633, 0.6588, 0.369, 0.3991, 0.8023, 0.409, 0.8089, 0.4025, 0.8248, 0.3907, 0.8224, 0.06888, 0.7401, 0.06885, 0.7246, 0.09902, 0.7246, 0.09847, 0.74, 0.6429, 0.3749, 0.6294, 0.3749, 0.6328, 0.3581, 0.6452, 0.3633, 0.409, 0.8089, 0.4204, 0.8165, 0.4159, 0.8274, 0.4025, 0.8248, 0.06885, 0.7246, 0.06878, 0.7092, 0.09837, 0.7092, 0.09902, 0.7246, 0.6294, 0.3749, 0.6177, 0.3749, 0.6219, 0.3535, 0.6328, 0.3581, 0.4204, 0.8165, 0.4327, 0.8248, 0.4304, 0.8303, 0.4159, 0.8274, 0.06878, 0.7092, 0.06866, 0.6944, 0.09654, 0.6944, 0.09837, 0.7092, 0.03849, 0.7248, 0.039, 0.7093, 0.06878, 0.7092, 0.06885, 0.7246, 0.6328, 0.3917, 0.622, 0.3963, 0.6177, 0.3749, 0.6294, 0.3749, 0.4287, 0.8082, 0.437, 0.8205, 0.4327, 0.8248, 0.4204, 0.8165, 0.039, 0.7093, 0.04061, 0.6945, 0.06866, 0.6944, 0.06878, 0.7092, 0.04719, 0.7808, 0.04353, 0.7688, 0.06878, 0.7687, 0.06866, 0.7807, 0.04061, 0.6945, 0.04326, 0.6809, 0.06851, 0.6808, 0.06866, 0.6944, 0.04353, 0.7688, 0.0408, 0.7551, 0.06885, 0.755, 0.06878, 0.7687, 0.04326, 0.6809, 0.04684, 0.669, 0.06831, 0.6689, 0.06851, 0.6808, 0.0408, 0.7551, 0.0391, 0.7402, 0.06888, 0.7401, 0.06885, 0.755, 0.6588, 0.3808, 0.6452, 0.3865, 0.6429, 0.3749, 0.6576, 0.3749, 0.4145, 0.7868, 0.4212, 0.7968, 0.409, 0.8089, 0.3991, 0.8023, 0.0391, 0.7402, 0.03849, 0.7248, 0.06885, 0.7246, 0.06888, 0.7401, 0.6452, 0.3865, 0.6328, 0.3917, 0.6294, 0.3749, 0.6429, 0.3749, 0.4212, 0.7968, 0.4287, 0.8082, 0.4204, 0.8165, 0.409, 0.8089, 0.4347, 0.7785, 0.437, 0.7902, 0.4212, 0.7968, 0.4145, 0.7868, 0.01366, 0.7404, 0.01256, 0.725, 0.03849, 0.7248, 0.0391, 0.7402, 0.6518, 0.3963, 0.6423, 0.406, 0.6328, 0.3917, 0.6452, 0.3865, 0.437, 0.7902, 0.4397, 0.8037, 0.4287, 0.8082, 0.4212, 0.7968, 0.01256, 0.725, 0.01357, 0.7095, 0.039, 0.7093, 0.03849, 0.7248, 0.6423, 0.406, 0.6341, 0.4145, 0.622, 0.3963, 0.6328, 0.3917, 0.4397, 0.8037, 0.4426, 0.8182, 0.437, 0.8205, 0.4287, 0.8082, 0.01357, 0.7095, 0.01665, 0.6947, 0.04061, 0.6945, 0.039, 0.7093, 0.02885, 0.781, 0.02197, 0.7689, 0.04353, 0.7688, 0.04719, 0.7808, 0.01665, 0.6947, 0.0217, 0.681, 0.04326, 0.6809, 0.04061, 0.6945, 0.02197, 0.7689, 0.01684, 0.7552, 0.0408, 0.7551, 0.04353, 0.7688, 0.0217, 0.681, 0.02851, 0.6691, 0.04684, 0.669, 0.04326, 0.6809, 0.01684, 0.7552, 0.01366, 0.7404, 0.0391, 0.7402, 0.0408, 0.7551, 0.6622, 0.3858, 0.6518, 0.3963, 0.6452, 0.3865, 0.6588, 0.3808, 0.2176, 0.768, 0.2214, 0.7801, 0.2032, 0.7802, 0.1962, 0.7682, 0.2145, 0.6938, 0.2129, 0.7086, 0.1877, 0.7088, 0.1908, 0.6939, 0.6672, 0.3891, 0.6616, 0.4028, 0.6518, 0.3963, 0.6622, 0.3858, 0.4565, 0.7785, 0.4541, 0.7902, 0.437, 0.7902, 0.4347, 0.7785, 0.2129, 0.7086, 0.2123, 0.724, 0.1867, 0.7242, 0.1877, 0.7088, 0.6616, 0.4028, 0.6566, 0.4155, 0.6423, 0.406, 0.6518, 0.3963, 0.4541, 0.7902, 0.4515, 0.8037, 0.4397, 0.8037, 0.437, 0.7902, 0.2123, 0.724, 0.213, 0.7395, 0.1878, 0.7396, 0.1867, 0.7242, 0.6566, 0.4155, 0.6523, 0.4266, 0.6341, 0.4145, 0.6423, 0.406, 0.4515, 0.8037, 0.4486, 0.8182, 0.4426, 0.8182, 0.4397, 0.8037, 0.213, 0.7395, 0.2147, 0.7543, 0.191, 0.7545, 0.1878, 0.7396, 0.221, 0.6682, 0.2173, 0.6801, 0.196, 0.6803, 0.2029, 0.6683, 0.2147, 0.7543, 0.2176, 0.768, 0.1962, 0.7682, 0.191, 0.7545, 0.2173, 0.6801, 0.2145, 0.6938, 0.1908, 0.6939, 0.196, 0.6803, 0.2424, 0.6681, 0.2425, 0.68, 0.2173, 0.6801, 0.221, 0.6682, 0.2427, 0.7542, 0.2427, 0.7679, 0.2176, 0.768, 0.2147, 0.7543, 0.2425, 0.68, 0.2425, 0.6937, 0.2145, 0.6938, 0.2173, 0.6801, 0.2427, 0.7679, 0.2428, 0.78, 0.2214, 0.7801, 0.2176, 0.768, 0.2425, 0.6937, 0.2425, 0.7085, 0.2129, 0.7086, 0.2145, 0.6938, 0.6731, 0.3903, 0.6732, 0.4051, 0.6616, 0.4028, 0.6672, 0.3891, 0.4766, 0.7868, 0.47, 0.7968, 0.4541, 0.7902, 0.4565, 0.7785, 0.2425, 0.7085, 0.2426, 0.7239, 0.2123, 0.724, 0.2129, 0.7086, 0.6732, 0.4051, 0.6734, 0.4188, 0.6566, 0.4155, 0.6616, 0.4028, 0.47, 0.7968, 0.4624, 0.8082, 0.4515, 0.8037, 0.4541, 0.7902, 0.2426, 0.7239, 0.2426, 0.7394, 0.213, 0.7395, 0.2123, 0.724, 0.6734, 0.4188, 0.6737, 0.4308, 0.6523, 0.4266, 0.6566, 0.4155, 0.4624, 0.8082, 0.4541, 0.8205, 0.4486, 0.8182, 0.4515, 0.8037, 0.2426, 0.7394, 0.2427, 0.7542, 0.2147, 0.7543, 0.213, 0.7395, 0.2729, 0.7239, 0.2723, 0.7393, 0.2426, 0.7394, 0.2426, 0.7239, 0.6902, 0.4155, 0.6951, 0.4266, 0.6737, 0.4308, 0.6734, 0.4188, 0.4707, 0.8165, 0.4584, 0.8248, 0.4541, 0.8205, 0.4624, 0.8082, 0.2723, 0.7393, 0.2707, 0.7542, 0.2427, 0.7542, 0.2426, 0.7394, 0.2638, 0.6681, 0.2676, 0.68, 0.2425, 0.68, 0.2424, 0.6681, 0.2707, 0.7542, 0.2679, 0.7679, 0.2427, 0.7679, 0.2427, 0.7542, 0.2676, 0.68, 0.2705, 0.6936, 0.2425, 0.6937, 0.2425, 0.68, 0.2679, 0.7679, 0.2642, 0.7799, 0.2428, 0.78, 0.2427, 0.7679, 0.2705, 0.6936, 0.2722, 0.7084, 0.2425, 0.7085, 0.2425, 0.6937, 0.679, 0.3891, 0.6848, 0.4028, 0.6732, 0.4051, 0.6731, 0.3903, 0.4921, 0.8023, 0.4821, 0.8089, 0.47, 0.7968, 0.4766, 0.7868, 0.2722, 0.7084, 0.2729, 0.7239, 0.2426, 0.7239, 0.2425, 0.7085, 0.6848, 0.4028, 0.6902, 0.4155, 0.6734, 0.4188, 0.6732, 0.4051, 0.4821, 0.8089, 0.4707, 0.8165, 0.4624, 0.8082, 0.47, 0.7968, 0.5004, 0.8224, 0.4887, 0.8248, 0.4821, 0.8089, 0.4921, 0.8023, 0.2974, 0.7084, 0.2985, 0.7239, 0.2729, 0.7239, 0.2722, 0.7084, 0.6946, 0.3962, 0.7045, 0.4059, 0.6902, 0.4155, 0.6848, 0.4028, 0.4887, 0.8248, 0.4753, 0.8274, 0.4707, 0.8165, 0.4821, 0.8089, 0.2985, 0.7239, 0.2975, 0.7393, 0.2723, 0.7393, 0.2729, 0.7239, 0.7045, 0.4059, 0.7132, 0.4144, 0.6951, 0.4266, 0.6902, 0.4155, 0.4753, 0.8274, 0.4607, 0.8303, 0.4584, 0.8248, 0.4707, 0.8165, 0.2975, 0.7393, 0.2944, 0.7542, 0.2707, 0.7542, 0.2723, 0.7393, 0.282, 0.6681, 0.289, 0.68, 0.2676, 0.68, 0.2638, 0.6681, 0.2944, 0.7542, 0.2892, 0.7679, 0.2679, 0.7679, 0.2707, 0.7542, 0.289, 0.68, 0.2942, 0.6936, 0.2705, 0.6936, 0.2676, 0.68, 0.2892, 0.7679, 0.2823, 0.7799, 0.2642, 0.7799, 0.2679, 0.7679, 0.2942, 0.6936, 0.2974, 0.7084, 0.2722, 0.7084, 0.2705, 0.6936, 0.684, 0.3858, 0.6946, 0.3962, 0.6848, 0.4028, 0.679, 0.3891, 0.8107, 0.3262, 0.8071, 0.3143, 0.8254, 0.3144, 0.8322, 0.3263, 0.8132, 0.4004, 0.8149, 0.3855, 0.8403, 0.3857, 0.8371, 0.4006, 0.6873, 0.3807, 0.7011, 0.3864, 0.6946, 0.3962, 0.684, 0.3858, 0.5004, 0.8443, 0.4887, 0.8419, 0.4887, 0.8248, 0.5004, 0.8224, 0.8149, 0.3855, 0.8155, 0.3701, 0.8414, 0.3703, 0.8403, 0.3857, 0.7011, 0.3864, 0.714, 0.3917, 0.7045, 0.4059, 0.6946, 0.3962, 0.4887, 0.8419, 0.4753, 0.8393, 0.4753, 0.8274, 0.4887, 0.8248, 0.8155, 0.3701, 0.815, 0.3547, 0.8404, 0.3548, 0.8414, 0.3703, 0.714, 0.3917, 0.7253, 0.3963, 0.7132, 0.4144, 0.7045, 0.4059, 0.4753, 0.8393, 0.4607, 0.8364, 0.4607, 0.8303, 0.4753, 0.8274, 0.815, 0.3547, 0.8134, 0.3399, 0.8373, 0.34, 0.8404, 0.3548, 0.8068, 0.4261, 0.8104, 0.4141, 0.832, 0.4142, 0.8251, 0.4262, 0.8134, 0.3399, 0.8107, 0.3262, 0.8322, 0.3263, 0.8373, 0.34, 0.8104, 0.4141, 0.8132, 0.4004, 0.8371, 0.4006, 0.832, 0.4142, 0.4541, 0.8462, 0.4456, 0.8333, 0.4584, 0.8419, 0.673, 0.3748, 0.6873, 0.3689, 0.6885, 0.3748, 0.4486, 0.8485, 0.4456, 0.8333, 0.4541, 0.8462, 0.673, 0.3748, 0.684, 0.3639, 0.6873, 0.3689, 0.673, 0.3748, 0.679, 0.3606, 0.684, 0.3639, 0.4426, 0.8485, 0.4456, 0.8333, 0.4486, 0.8485, 0.437, 0.8462, 0.4456, 0.8333, 0.4426, 0.8485, 0.673, 0.3748, 0.6731, 0.3594, 0.679, 0.3606, 0.4327, 0.8419, 0.4456, 0.8333, 0.437, 0.8462, 0.673, 0.3748, 0.6672, 0.3606, 0.6731, 0.3594, 0.4304, 0.8364, 0.4456, 0.8333, 0.4327, 0.8419, 0.673, 0.3748, 0.6621, 0.3639, 0.6672, 0.3606, 0.673, 0.3748, 0.6588, 0.369, 0.6621, 0.3639, 0.4304, 0.8303, 0.4456, 0.8333, 0.4304, 0.8364, 0.4327, 0.8248, 0.4456, 0.8333, 0.4304, 0.8303, 0.673, 0.3748, 0.6576, 0.3749, 0.6588, 0.369, 0.437, 0.8205, 0.4456, 0.8333, 0.4327, 0.8248, 0.673, 0.3748, 0.6588, 0.3808, 0.6576, 0.3749, 0.4426, 0.8182, 0.4456, 0.8333, 0.437, 0.8205, 0.673, 0.3748, 0.6622, 0.3858, 0.6588, 0.3808, 0.673, 0.3748, 0.6672, 0.3891, 0.6622, 0.3858, 0.4486, 0.8182, 0.4456, 0.8333, 0.4426, 0.8182, 0.4541, 0.8205, 0.4456, 0.8333, 0.4486, 0.8182, 0.673, 0.3748, 0.6731, 0.3903, 0.6672, 0.3891, 0.4584, 0.8248, 0.4456, 0.8333, 0.4541, 0.8205, 0.673, 0.3748, 0.679, 0.3891, 0.6731, 0.3903, 0.4607, 0.8303, 0.4456, 0.8333, 0.4584, 0.8248, 0.673, 0.3748, 0.684, 0.3858, 0.679, 0.3891, 0.4607, 0.8364, 0.4456, 0.8333, 0.4607, 0.8303, 0.673, 0.3748, 0.6873, 0.3807, 0.684, 0.3858, 0.4584, 0.8419, 0.4456, 0.8333, 0.4607, 0.8364, 0.7853, 0.3397, 0.7855, 0.3261, 0.8107, 0.3262, 0.8134, 0.3399, 0.7852, 0.414, 0.7851, 0.4003, 0.8132, 0.4004, 0.8104, 0.4141, 0.673, 0.3748, 0.6885, 0.3748, 0.6873, 0.3807, 0.7855, 0.3261, 0.7856, 0.3142, 0.8071, 0.3143, 0.8107, 0.3262, 0.7851, 0.4003, 0.7851, 0.3854, 0.8149, 0.3855, 0.8132, 0.4004, 0.6885, 0.3748, 0.7034, 0.3748, 0.7011, 0.3864, 0.6873, 0.3807, 0.4921, 0.8644, 0.4821, 0.8578, 0.4887, 0.8419, 0.5004, 0.8443, 0.7851, 0.3854, 0.7851, 0.37, 0.8155, 0.3701, 0.8149, 0.3855, 0.7034, 0.3748, 0.7173, 0.3748, 0.714, 0.3917, 0.7011, 0.3864, 0.4821, 0.8578, 0.4707, 0.8502, 0.4753, 0.8393, 0.4887, 0.8419, 0.7851, 0.37, 0.7852, 0.3546, 0.815, 0.3547, 0.8155, 0.3701, 0.7173, 0.3748, 0.7295, 0.3748, 0.7253, 0.3963, 0.714, 0.3917, 0.4707, 0.8502, 0.4584, 0.8419, 0.4607, 0.8364, 0.4753, 0.8393, 0.7852, 0.3546, 0.7853, 0.3397, 0.8134, 0.3399, 0.815, 0.3547, 0.7853, 0.426, 0.7852, 0.414, 0.8104, 0.4141, 0.8068, 0.4261])
me_sphere.materials.append(mat_bodymat)
me_sphere.use_remesh_preserve_volume = False
me_sphere.use_remesh_preserve_attributes = False
me_sphere.use_mirror_vertex_groups = False
me_sphere.update()
arm_armature_001 = bpy.data.armatures.new('Armature.001')  # bones are not reproduced

# ---- objects
ob_armature = bpy.data.objects.new('Armature', arm_armature_001)
ob_sphere = bpy.data.objects.new('Sphere', me_sphere)

# ---- transforms, parenting, visibility, modifiers, constraints
ob_armature.location = (0.0, 0.0, 1.004)
ob_armature.show_in_front = True
ob_armature.lineart.crease_threshold = 0.0
ob_sphere.parent = ob_armature
ob_sphere.matrix_parent_inverse = Matrix(((1.0, 0.0, 0.0, -0.0), (0.0, 1.0, 0.0, -0.0), (0.0, 0.0, 1.0, -1.004), (0.0, 0.0, 0.0, 1.0)))
ob_sphere.location = (0.0, 0.0, 1.686)
ob_sphere.scale = (0.156, 0.156, 0.156)
ob_sphere.lineart.crease_threshold = 0.0
_vg = ob_sphere.vertex_groups.new(name='Pelvis')
_vg = ob_sphere.vertex_groups.new(name='Abdomen')
for _i, _w in zip([72, 73, 74, 75, 76, 77, 78, 79], [1.0, 1.0, 1.0, 1.0, 1.0, 1.0, 1.0, 1.0]): _vg.add([_i], _w, 'REPLACE')
_vg = ob_sphere.vertex_groups.new(name='Head')
for _i, _w in zip([80, 81, 82, 83, 84, 85, 86, 87, 88, 89, 90, 91, 92, 93, 94, 95, 96, 97, 98, 99, 100, 101, 102, 103, 104, 105, 106, 107, 108, 109, 110, 111, 112, 113, 114, 115, 116, 117, 118, 119, 120, 121, 122, 123, 124, 125, 126, 127, 128, 129, 130, 131, 132, 133, 134, 135, 136, 137, 138, 139, 140, 141, 142, 143, 144, 145, 146, 147, 148, 149, 150, 151, 152, 153, 154, 155, 156, 157, 158, 159, 160, 161, 162, 163, 164, 165, 166, 167, 168, 169, 170, 171, 172, 173, 174, 175, 176, 177, 178, 179, 180, 181, 182, 183, 184, 185, 186, 187, 188, 189, 190, 191, 192, 193, 194, 195, 196, 197, 198, 199, 200, 201, 202, 203, 204, 205, 206, 207, 208, 209, 210, 211, 212, 213, 214, 215, 216, 217, 218, 219, 220, 221, 222, 223, 224, 225, 226, 227, 228, 229, 230, 231, 232, 233, 234, 235, 236, 237, 238, 239, 240, 241, 242, 243, 244, 245, 246, 247, 248, 249, 250, 251, 252, 253, 254, 255, 256, 257, 258, 259, 260, 261, 262, 263, 264, 265, 266, 267, 268, 269, 270, 271, 272, 273, 274, 275, 276, 277, 278, 279, 280, 281, 282, 283, 284, 285, 286, 287, 288, 289, 290, 291, 292, 293, 294, 295, 296, 297, 298, 299, 300, 301, 302, 303, 304, 305, 306, 307, 308, 309, 310, 311, 312, 313, 314, 315, 316, 317, 318, 319, 320, 321], [1.0, 1.0, 1.0, 1.0, 1.0, 1.001, 1.001, 1.001, 1.001, 1.002, 1.002, 1.002, 1.002, 1.002, 1.001, 1.0, 1.0, 1.0, 1.0, 1.0, 1.001, 1.001, 1.001, 1.001, 1.001, 1.001, 1.002, 1.002, 1.001, 1.001, 1.0, 1.0, 1.0, 1.0, 1.0, 1.0, 1.001, 1.001, 1.001, 1.001, 1.001, 1.001, 1.001, 1.001, 1.001, 1.0, 1.0, 1.0, 1.0, 1.0, 1.0, 1.001, 1.001, 1.001, 1.001, 1.001, 1.001, 1.001, 1.001, 1.001, 1.0, 1.0, 1.0, 1.0, 1.0, 1.0, 1.0, 1.001, 1.001, 1.001, 1.001, 1.001, 1.001, 1.001, 1.0, 1.0, 1.0, 1.0, 1.0, 1.0, 1.0, 1.0, 1.001, 1.001, 1.001, 1.001, 1.001, 1.001, 1.001, 1.0, 1.0, 1.0, 1.0, 1.0, 1.0, 1.0, 1.001, 1.001, 1.001, 1.001, 1.001, 1.001, 1.001, 1.001, 1.001, 1.0, 1.0, 1.0, 1.0, 1.0, 1.0, 1.001, 1.001, 1.001, 1.001, 1.001, 1.001, 1.001, 1.001, 1.001, 1.0, 1.0, 1.0, 1.0, 1.0, 1.001, 1.001, 1.001, 1.001, 1.001, 1.002, 1.002, 1.002, 1.002, 1.001, 1.0, 1.0, 1.0, 1.0, 1.001, 1.001, 1.001, 1.001, 1.001, 1.002, 1.002, 1.002, 1.002, 1.002, 1.001, 1.0, 1.0, 1.0, 1.0, 1.001, 1.001, 1.001, 1.001, 1.002, 1.002, 1.002, 1.002, 1.002, 1.002, 1.001, 1.0, 1.0, 1.0, 1.0, 1.001, 1.001, 1.001, 1.001, 1.002, 1.002, 1.002, 1.002, 1.003, 1.002, 1.001, 1.0, 1.0, 1.0, 1.0, 1.001, 1.001, 1.001, 1.001, 1.002, 1.002, 1.002, 1.002, 1.002, 1.002, 1.001, 1.0, 1.0, 1.0, 1.0, 1.001, 1.001, 1.001, 1.001, 1.002, 1.002, 1.002, 1.002, 1.002, 1.002, 1.001, 1.0, 1.0, 1.0, 1.0, 1.0, 1.001, 1.001, 1.001, 1.001, 1.002, 1.002, 1.002, 1.002, 1.002, 1.002, 1.001, 1.0, 1.0, 1.0, 1.0, 1.0, 1.0, 1.001, 1.001, 1.001, 1.001, 1.002, 1.002, 1.002, 1.002, 1.002, 1.001]): _vg.add([_i], _w, 'REPLACE')
_vg = ob_sphere.vertex_groups.new(name='Shoulder.L')
for _i, _w in zip([24, 25, 26, 27, 28, 29, 30, 31], [0.7528, 0.7536, 0.7259, 0.7256, 0.9394, 0.9556, 0.5321, 0.5307]): _vg.add([_i], _w, 'REPLACE')
_vg = ob_sphere.vertex_groups.new(name='UpperArm.L')
for _i, _w in zip([24, 25, 26, 27, 28, 29, 30, 31], [0.2473, 0.2464, 0.2741, 0.2744, 0.06059, 0.03883, 0.4679, 0.4693]): _vg.add([_i], _w, 'REPLACE')
_vg = ob_sphere.vertex_groups.new(name='LowerArm.L')
_vg.add([8, 9, 10, 11, 12, 13, 14, 15], 1.0, 'REPLACE')
_vg = ob_sphere.vertex_groups.new(name='Shoulder.R')
for _i, _w in zip([16, 17, 18, 19, 20, 21, 22, 23], [0.7262, 0.7259, 0.753, 0.7538, 0.5325, 0.5313, 0.9394, 0.9556]): _vg.add([_i], _w, 'REPLACE')
_vg = ob_sphere.vertex_groups.new(name='UpperArm.R')
for _i, _w in zip([16, 17, 18, 19, 20, 21, 22, 23], [0.2738, 0.2742, 0.247, 0.2462, 0.4675, 0.4687, 0.06057, 0.03881]): _vg.add([_i], _w, 'REPLACE')
_vg = ob_sphere.vertex_groups.new(name='LowerArm.R')
_vg.add([0, 1, 2, 3, 4, 5, 6, 7], 1.0, 'REPLACE')
_vg = ob_sphere.vertex_groups.new(name='Pelvis.L')
for _i, _w in zip([64, 65, 66, 67, 68, 69, 70, 71], [0.04633, 0.04467, 0.8114, 0.8126, 0.007437, 0.00476, 0.5527, 0.5507]): _vg.add([_i], _w, 'REPLACE')
_vg = ob_sphere.vertex_groups.new(name='UpperLeg.L')
for _i, _w in zip([48, 49, 50, 51, 52, 53, 54, 55, 66, 67, 70, 71], [1.0, 1.0, 1.0, 1.0, 1.0, 1.0, 1.0, 1.0, 0.1292, 0.1292, 0.4027, 0.4069]): _vg.add([_i], _w, 'REPLACE')
_vg = ob_sphere.vertex_groups.new(name='LowerLeg.L')
_vg.add([40, 41, 42, 43, 44, 45, 46, 47], 1.0, 'REPLACE')
_vg = ob_sphere.vertex_groups.new(name='Pelvis.R')
for _i, _w in zip([64, 65, 66, 67, 68, 69, 70, 71], [0.8114, 0.8125, 0.04633, 0.04467, 0.5527, 0.5507, 0.007437, 0.00476]): _vg.add([_i], _w, 'REPLACE')
_vg = ob_sphere.vertex_groups.new(name='UpperLeg.R')
for _i, _w in zip([56, 57, 58, 59, 60, 61, 62, 63, 64, 65, 68, 69], [1.0, 1.0, 1.0, 1.0, 1.0, 1.0, 1.0, 1.0, 0.1292, 0.1292, 0.4027, 0.4069]): _vg.add([_i], _w, 'REPLACE')
_vg = ob_sphere.vertex_groups.new(name='LowerLeg.R')
_vg.add([32, 33, 34, 35, 36, 37, 38, 39], 1.0, 'REPLACE')
_m = ob_sphere.modifiers.new('Armature', 'ARMATURE')
_m.object = ob_armature
_m.use_bone_envelopes = True

# ---- collection membership
col_collection_1.objects.link(ob_armature)
col_collection_1.objects.link(ob_sphere)

# ---- scene / render settings (as saved in the file)
scene.frame_start = 1; scene.frame_end = 324; scene.frame_set(120)
scene.render.engine = 'BLENDER_EEVEE_NEXT'
scene.render.image_settings.color_mode = 'RGB'
scene.render.image_settings.compression = 90
scene.render.resolution_percentage = 50
scene.render.dither_intensity = 0.0
scene.render.bake_margin = 2
scene.render.bake_bias = 0.0
scene.cycles.use_denoising = False
scene.cycles.samples = 10
scene.cycles.sampling_pattern = 'TABULATED_SOBOL'
scene.cycles.light_sampling_threshold = 0.0
scene.cycles.use_adaptive_sampling = False
scene.cycles.use_light_tree = False
scene.cycles.blur_glossy = 0.0
scene.cycles.volume_bounces = 1
scene.cycles.pixel_filter_type = 'GAUSSIAN'
scene.cycles.sample_clamp_indirect = 0.0
scene.view_settings.view_transform = 'Standard'
bpy.context.view_layer.update()

# ---- added for rendering (the .blend has no active camera and no usable light): camera, sun
cam_auto = bpy.data.cameras.new('AutoCamera')
cam_auto.lens = 50.0
cam_auto.sensor_width = 36.0
cam_auto.clip_end = 1000.0
ob_auto_camera = bpy.data.objects.new('AutoCamera', cam_auto)
scene.collection.objects.link(ob_auto_camera)
ob_auto_camera.location = (1.7862, -2.1443, 2.38559)
ob_auto_camera.rotation_euler = (1.09748, -7.21219e-08, 0.694738)
scene.camera = ob_auto_camera
light_auto_sun = bpy.data.lights.new('AutoSun', 'SUN')
light_auto_sun.energy = 3.0
light_auto_sun.angle = 0.0523599
ob_auto_sun = bpy.data.objects.new('AutoSun', light_auto_sun)
scene.collection.objects.link(ob_auto_sun)
ob_auto_sun.rotation_euler = (0.872665, 0.174533, 0.523599)
bpy.context.view_layer.update()
